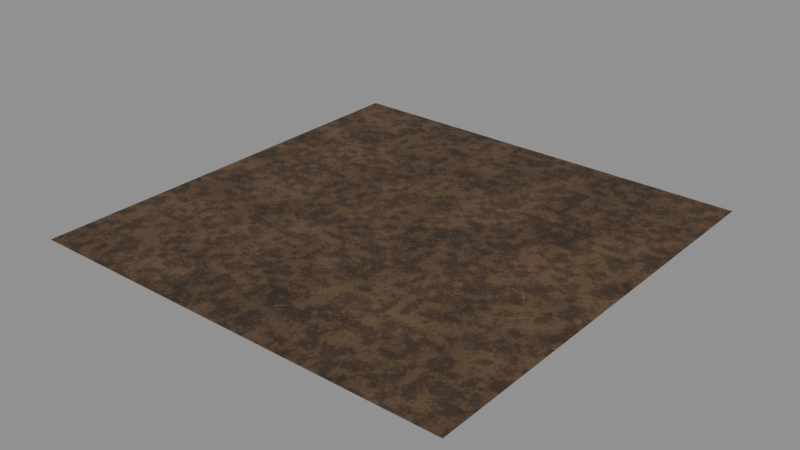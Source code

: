 # Source: forest-loam.blend  (saved by Blender 4.3.34; exported with 4.5.12 LTS)
import bpy
from mathutils import Matrix  # noqa: F401  (used for matrix-valued properties, if any)

bpy.ops.wm.read_factory_settings(use_empty=True)
scene = bpy.context.scene
scene.name = 'Scene'

# ---- images (referenced by path relative to the original .blend; pixels are not part of the script)
import os
ASSET_DIR = os.environ.get("B2B_ASSET_DIR", "")  # directory of the original .blend (textures are referenced by path, not embedded)
HERE = os.path.dirname(os.path.abspath(__file__))  # packed textures are extracted next to this script under _unpacked/

def load_image(name, relpath, width, height, colorspace="sRGB"):
    """Load a texture the original file referenced (path relative to the .blend, or extracted next to this script)."""
    p = next((c for c in (os.path.join(HERE, relpath), os.path.join(ASSET_DIR, relpath)) if relpath and os.path.exists(c)), "")
    if p:
        img = bpy.data.images.load(p, check_existing=True)
        img.name = name
    else:  # same state as the original file: an image datablock whose file is absent (Cycles renders it pink)
        img = bpy.data.images.new(name, width, height)
        img.source = "FILE"
        img.filepath = "//" + (relpath or name)
    img.colorspace_settings.name = colorspace
    return img
img_soil_basecolor_png = load_image('soil_basecolor.png', '_unpacked/soil_basecolor.a407dc3c.png', 1024, 1024, 'sRGB')
img_soil_normal_png = load_image('soil_normal.png', '_unpacked/soil_normal.b2e4a8ae.png', 1024, 1024, 'Non-Color')
img_soil_orm_png = load_image('soil_orm.png', '_unpacked/soil_orm.fe30f3d3.png', 1024, 1024, 'Non-Color')

# ---- materials (node trees are filled in below, after node groups)
mat_forest_loam_soil = bpy.data.materials.new('Forest Loam Soil')
mat_forest_loam_soil.use_backface_culling = True

# ---- node groups
ng_gltf_material_output = bpy.data.node_groups.new('glTF Material Output', 'ShaderNodeTree')
_s = ng_gltf_material_output.interface.new_socket(name='Occlusion', in_out='INPUT', socket_type='NodeSocketFloat')
_N = ng_gltf_material_output.nodes; _L = ng_gltf_material_output.links

# ---- material node trees
mat_forest_loam_soil.use_nodes = True; mat_forest_loam_soil.node_tree.nodes.clear()
_N = mat_forest_loam_soil.node_tree.nodes; _L = mat_forest_loam_soil.node_tree.links
n0 = _N.new('ShaderNodeBsdfPrincipled'); n0.name = 'Principled BSDF'; n0.location = (10, 300)
n1 = _N.new('ShaderNodeOutputMaterial'); n1.name = 'Material Output'; n1.location = (300, 300)
n2 = _N.new('ShaderNodeTexImage'); n2.name = 'Image Texture'; n2.location = (-700, 0)
n2.label = 'basecolor'
n2.image = img_soil_basecolor_png
n3 = _N.new('ShaderNodeTexImage'); n3.name = 'Image Texture.001'; n3.location = (-700, -280)
n3.label = 'normal'
n3.image = img_soil_normal_png
n4 = _N.new('ShaderNodeTexImage'); n4.name = 'Image Texture.002'; n4.location = (-700, -560)
n4.label = 'orm'
n4.image = img_soil_orm_png
n5 = _N.new('ShaderNodeNormalMap'); n5.name = 'Normal Map'; n5.location = (-280, -240)
n6 = _N.new('ShaderNodeSeparateColor'); n6.name = 'Separate Color'; n6.location = (-450, -580)
n7 = _N.new('ShaderNodeGroup'); n7.name = 'Group'; n7.location = (-200, -570)
n7.node_tree = ng_gltf_material_output
_L.new(n0.outputs[0], n1.inputs[0])
_L.new(n2.outputs[0], n0.inputs[0])
_L.new(n3.outputs[0], n5.inputs[1])
_L.new(n5.outputs[0], n0.inputs[5])
_L.new(n4.outputs[0], n6.inputs[0])
_L.new(n6.outputs[1], n0.inputs[2])
_L.new(n6.outputs[2], n0.inputs[1])
_L.new(n6.outputs[0], n7.inputs[0])
n1.is_active_output = True

# ---- meshes
me_forest_loam_1_m_tile = bpy.data.meshes.new('Forest loam 1 m tile')
me_forest_loam_1_m_tile.from_pydata([(-0.5, -0.5, 0.0), (0.5, -0.5, 0.0), (-0.5, 0.5, 0.0), (0.5, 0.5, 0.0)], [], [(0, 1, 3, 2)])
_uv = me_forest_loam_1_m_tile.uv_layers.new(name='UVMap')
_uv.uv.foreach_set('vector', [0.0, 0.0, 1.0, 0.0, 1.0, 1.0, 0.0, 1.0])
me_forest_loam_1_m_tile.materials.append(mat_forest_loam_soil)
me_forest_loam_1_m_tile.update()

# ---- objects
ob_forest_loam_1_m_tile = bpy.data.objects.new('Forest loam 1 m tile', me_forest_loam_1_m_tile)

# ---- transforms, parenting, visibility, modifiers, constraints
ob_forest_loam_1_m_tile.location = (0.0, 0.0, 0.0)

# ---- collection membership
scene.collection.objects.link(ob_forest_loam_1_m_tile)

# ---- scene / render settings (as saved in the file)
scene.frame_start = 1; scene.frame_end = 250; scene.frame_set(1)
scene.render.engine = 'BLENDER_EEVEE_NEXT'
bpy.context.view_layer.update()

# ---- added for rendering (the .blend has no active camera and no usable light): camera, sun + grey world if the file has none
cam_auto = bpy.data.cameras.new('AutoCamera')
cam_auto.lens = 50.0
cam_auto.sensor_width = 36.0
cam_auto.clip_end = 1000.0
ob_auto_camera = bpy.data.objects.new('AutoCamera', cam_auto)
scene.collection.objects.link(ob_auto_camera)
ob_auto_camera.location = (1.30847, -1.57016, 1.04677)
ob_auto_camera.rotation_euler = (1.09748, -7.21219e-08, 0.694738)
scene.camera = ob_auto_camera
light_auto_sun = bpy.data.lights.new('AutoSun', 'SUN')
light_auto_sun.energy = 3.0
light_auto_sun.angle = 0.0523599
ob_auto_sun = bpy.data.objects.new('AutoSun', light_auto_sun)
scene.collection.objects.link(ob_auto_sun)
ob_auto_sun.rotation_euler = (0.872665, 0.174533, 0.523599)
if scene.world is None:
    world_auto = bpy.data.worlds.new('AutoWorld')
    world_auto.color = (0.3, 0.3, 0.3)
    scene.world = world_auto
bpy.context.view_layer.update()
